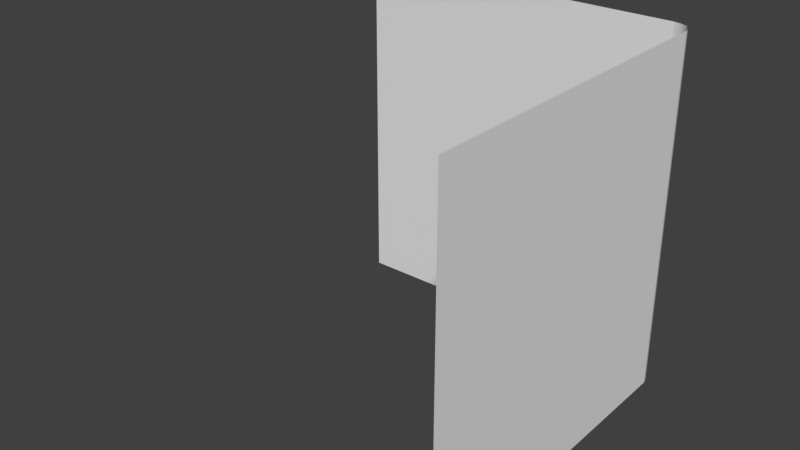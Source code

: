# Source: Ground_Wall_Corner.blend  (saved by Blender 2.78.0; exported with 4.5.12 LTS)
import bpy
from mathutils import Matrix  # noqa: F401  (used for matrix-valued properties, if any)

bpy.ops.wm.read_factory_settings(use_empty=True)
scene = bpy.context.scene
scene.name = 'Scene'

# ---- collections
col_collection_1 = bpy.data.collections.new('Collection 1'); scene.collection.children.link(col_collection_1)

# ---- world
world_world = bpy.data.worlds.new('World'); scene.world = world_world
world_world.color = (0.05088, 0.05088, 0.05088)
world_world.use_sun_shadow = False
world_world.sun_shadow_jitter_overblur = 0.0
world_world.cycles.sampling_method = 'MANUAL'

# ---- meshes
me_cube = bpy.data.meshes.new('Cube')
me_cube.from_pydata([(-0.03554, 0.965, -1.665e-16), (5.96e-08, -1.0, 0.0), (-0.03554, 0.965, 2.0), (-5.96e-07, -1.0, 2.0), (-2.015, 0.9905, 0.0), (-2.015, 0.9905, 2.0), (-0.003665, 0.8932, 0.0), (-0.003665, 0.8932, 2.0), (-0.1193, 0.9929, 0.0), (-0.1193, 0.9929, 2.0), (-0.07346, 0.9832, 0.0), (-0.07346, 0.9832, 2.0), (-0.01565, 0.9333, 0.0), (-0.01565, 0.9333, 2.0), (-0.001833, -0.05341, 2.0), (-0.0009167, -0.5267, 2.0), (-0.002749, 0.4199, 2.0), (-1.067, 0.9917, 2.0), (-0.5931, 0.9923, 2.0), (-1.541, 0.9911, 2.0), (-0.03554, 0.965, 1.0), (-2.682e-07, -1.0, 1.0), (-2.015, 0.9905, 1.0), (-0.1193, 0.9929, 1.0), (-0.003665, 0.8932, 1.0), (-0.07346, 0.9832, 1.0), (-0.01565, 0.9333, 1.0), (-0.03554, 0.965, 1.5), (-4.321e-07, -1.0, 1.5), (-2.015, 0.9905, 1.5), (-0.1193, 0.9929, 0.5), (-0.003665, 0.8932, 0.5), (-0.07346, 0.9832, 0.5), (-0.01565, 0.9333, 0.5), (-0.03554, 0.965, 0.5), (-1.043e-07, -1.0, 0.5), (-2.015, 0.9905, 0.5), (-0.1193, 0.9929, 1.5), (-0.003665, 0.8932, 1.5), (-0.07346, 0.9832, 1.5), (-0.01565, 0.9333, 1.5), (-0.001833, -0.05341, 0.0), (-0.001833, -0.05341, 1.0), (-0.001833, -0.05341, 0.5), (-0.001833, -0.05341, 1.5), (-0.0009162, -0.5267, 0.0), (-0.0009165, -0.5267, 1.0), (-0.0009163, -0.5267, 0.5), (-0.0009166, -0.5267, 1.5), (-0.002749, 0.4199, 0.0), (-0.002749, 0.4199, 1.0), (-0.002749, 0.4199, 0.5), (-0.002749, 0.4199, 1.5), (-1.067, 0.9917, 0.0), (-1.067, 0.9917, 1.0), (-1.067, 0.9917, 0.5), (-1.067, 0.9917, 1.5), (-0.5931, 0.9923, 0.0), (-0.5931, 0.9923, 1.0), (-0.5931, 0.9923, 0.5), (-0.5931, 0.9923, 1.5), (-1.541, 0.9911, 0.0), (-1.541, 0.9911, 1.0), (-1.541, 0.9911, 0.5), (-1.541, 0.9911, 1.5)], [], [(38, 7, 16, 52), (39, 11, 2, 27), (9, 37, 60, 18), (40, 13, 7, 38), (37, 9, 11, 39), (27, 2, 13, 40), (34, 20, 26, 33), (30, 23, 25, 32), (33, 26, 24, 31), (59, 58, 23, 30), (32, 25, 20, 34), (47, 46, 21, 35), (45, 47, 35, 1), (10, 32, 34, 0), (57, 59, 30, 8), (12, 33, 31, 6), (8, 30, 32, 10), (0, 34, 33, 12), (20, 27, 40, 26), (23, 37, 39, 25), (26, 40, 38, 24), (58, 60, 37, 23), (25, 39, 27, 20), (46, 48, 28, 21), (50, 52, 44, 42), (49, 51, 43, 41), (51, 50, 42, 43), (31, 24, 50, 51), (6, 31, 51, 49), (24, 38, 52, 50), (42, 44, 48, 46), (41, 43, 47, 45), (43, 42, 46, 47), (62, 64, 56, 54), (61, 63, 55, 53), (63, 62, 54, 55), (36, 22, 62, 63), (4, 36, 63, 61), (22, 29, 64, 62), (54, 56, 60, 58), (53, 55, 59, 57), (55, 54, 58, 59), (28, 48, 15, 3), (44, 14, 15, 48), (52, 16, 14, 44), (60, 56, 17, 18), (56, 64, 19, 17), (64, 29, 5, 19)])
me_cube.polygons.foreach_set('use_smooth', [0, 1, 0, 1, 1, 1, 1, 1, 1, 0, 1, 0, 0, 1, 0, 1, 1, 1, 1, 1, 1, 0, 1, 0, 0, 0, 0, 0, 0, 0, 0, 0, 0, 0, 0, 0, 0, 0, 0, 0, 0, 0, 0, 0, 0, 0, 0, 0])
_uv = me_cube.uv_layers.new(name='UVMap')
_uv.uv.foreach_set('vector', [0.4863, 0.6852, 0.4863, 0.7461, 0.4286, 0.7461, 0.4286, 0.6852, 0.4907, 0.6863, 0.4907, 0.7472, 0.4953, 0.7472, 0.4953, 0.6863, 0.4851, 0.7472, 0.4851, 0.6863, 0.4274, 0.6863, 0.4274, 0.7472, 0.4912, 0.6852, 0.4912, 0.7461, 0.4863, 0.7461, 0.4863, 0.6852, 0.4851, 0.6863, 0.4851, 0.7472, 0.4907, 0.7472, 0.4907, 0.6863, 0.4953, 0.6864, 0.4953, 0.7471, 0.4915, 0.7477, 0.4915, 0.6866, 0.4953, 0.5651, 0.4953, 0.6258, 0.4915, 0.6256, 0.4915, 0.5645, 0.4851, 0.5647, 0.4851, 0.6255, 0.4907, 0.6255, 0.4907, 0.5647, 0.4912, 0.5632, 0.4912, 0.6242, 0.4863, 0.6242, 0.4863, 0.5632, 0.4274, 0.5647, 0.4274, 0.6255, 0.4851, 0.6255, 0.4851, 0.5647, 0.4907, 0.5647, 0.4907, 0.6255, 0.4953, 0.6255, 0.4953, 0.5647, 0.3132, 0.5632, 0.3132, 0.6242, 0.2555, 0.6242, 0.2555, 0.5632, 0.3132, 0.5022, 0.3132, 0.5632, 0.2555, 0.5632, 0.2555, 0.5022, 0.4907, 0.5038, 0.4907, 0.5647, 0.4953, 0.5647, 0.4953, 0.5038, 0.4274, 0.5038, 0.4274, 0.5647, 0.4851, 0.5647, 0.4851, 0.5038, 0.4912, 0.5022, 0.4912, 0.5632, 0.4863, 0.5632, 0.4863, 0.5022, 0.4851, 0.5038, 0.4851, 0.5647, 0.4907, 0.5647, 0.4907, 0.5038, 0.4953, 0.5045, 0.4953, 0.5651, 0.4915, 0.5645, 0.4915, 0.5034, 0.4953, 0.6258, 0.4953, 0.6864, 0.4915, 0.6866, 0.4915, 0.6256, 0.4851, 0.6255, 0.4851, 0.6863, 0.4907, 0.6863, 0.4907, 0.6255, 0.4912, 0.6242, 0.4912, 0.6852, 0.4863, 0.6852, 0.4863, 0.6242, 0.4274, 0.6255, 0.4274, 0.6863, 0.4851, 0.6863, 0.4851, 0.6255, 0.4907, 0.6255, 0.4907, 0.6863, 0.4953, 0.6863, 0.4953, 0.6255, 0.3132, 0.6242, 0.3132, 0.6852, 0.2555, 0.6852, 0.2555, 0.6242, 0.4286, 0.6242, 0.4286, 0.6852, 0.3709, 0.6852, 0.3709, 0.6242, 0.4286, 0.5022, 0.4286, 0.5632, 0.3709, 0.5632, 0.3709, 0.5022, 0.4286, 0.5632, 0.4286, 0.6242, 0.3709, 0.6242, 0.3709, 0.5632, 0.4863, 0.5632, 0.4863, 0.6242, 0.4286, 0.6242, 0.4286, 0.5632, 0.4863, 0.5022, 0.4863, 0.5632, 0.4286, 0.5632, 0.4286, 0.5022, 0.4863, 0.6242, 0.4863, 0.6852, 0.4286, 0.6852, 0.4286, 0.6242, 0.3709, 0.6242, 0.3709, 0.6852, 0.3132, 0.6852, 0.3132, 0.6242, 0.3709, 0.5022, 0.3709, 0.5632, 0.3132, 0.5632, 0.3132, 0.5022, 0.3709, 0.5632, 0.3709, 0.6242, 0.3132, 0.6242, 0.3132, 0.5632, 0.3121, 0.6255, 0.3121, 0.6863, 0.3698, 0.6863, 0.3698, 0.6255, 0.3121, 0.5038, 0.3121, 0.5647, 0.3698, 0.5647, 0.3698, 0.5038, 0.3121, 0.5647, 0.3121, 0.6255, 0.3698, 0.6255, 0.3698, 0.5647, 0.2545, 0.5647, 0.2545, 0.6255, 0.3121, 0.6255, 0.3121, 0.5647, 0.2545, 0.5038, 0.2545, 0.5647, 0.3121, 0.5647, 0.3121, 0.5038, 0.2545, 0.6255, 0.2545, 0.6863, 0.3121, 0.6863, 0.3121, 0.6255, 0.3698, 0.6255, 0.3698, 0.6863, 0.4274, 0.6863, 0.4274, 0.6255, 0.3698, 0.5038, 0.3698, 0.5647, 0.4274, 0.5647, 0.4274, 0.5038, 0.3698, 0.5647, 0.3698, 0.6255, 0.4274, 0.6255, 0.4274, 0.5647, 0.2555, 0.6852, 0.3132, 0.6852, 0.3132, 0.7461, 0.2555, 0.7461, 0.3709, 0.6852, 0.3709, 0.7461, 0.3132, 0.7461, 0.3132, 0.6852, 0.4286, 0.6852, 0.4286, 0.7461, 0.3709, 0.7461, 0.3709, 0.6852, 0.4274, 0.6863, 0.3698, 0.6863, 0.3698, 0.7472, 0.4274, 0.7472, 0.3698, 0.6863, 0.3121, 0.6863, 0.3121, 0.7472, 0.3698, 0.7472, 0.3121, 0.6863, 0.2545, 0.6863, 0.2545, 0.7472, 0.3121, 0.7472])
me_cube.use_remesh_preserve_volume = False
me_cube.use_remesh_preserve_attributes = False
me_cube.use_mirror_vertex_groups = False
me_cube.update()

# ---- objects
ob_cube = bpy.data.objects.new('Cube', me_cube)

# ---- transforms, parenting, visibility, modifiers, constraints
ob_cube.location = (0.0, 0.0, 0.0)
ob_cube.lock_rotations_4d = False
ob_cube.empty_display_type = 'ARROWS'
ob_cube.lineart.crease_threshold = 0.0

# ---- collection membership
col_collection_1.objects.link(ob_cube)

# ---- scene / render settings (as saved in the file)
scene.frame_start = 1; scene.frame_end = 250; scene.frame_set(1)
scene.render.engine = 'BLENDER_EEVEE_NEXT'
scene.render.resolution_percentage = 50
scene.render.dither_intensity = 0.0
scene.cycles.use_denoising = False
scene.cycles.samples = 128
scene.cycles.sampling_pattern = 'TABULATED_SOBOL'
scene.cycles.light_sampling_threshold = 0.0
scene.cycles.use_adaptive_sampling = False
scene.cycles.use_light_tree = False
scene.cycles.blur_glossy = 0.0
scene.cycles.sample_clamp_indirect = 0.0
scene.view_settings.view_transform = 'Standard'
bpy.context.view_layer.update()

# ---- added for rendering (the .blend has no active camera and no usable light): camera, sun
cam_auto = bpy.data.cameras.new('AutoCamera')
cam_auto.lens = 50.0
cam_auto.sensor_width = 36.0
cam_auto.clip_end = 1000.0
ob_auto_camera = bpy.data.objects.new('AutoCamera', cam_auto)
scene.collection.objects.link(ob_auto_camera)
ob_auto_camera.location = (2.20183, -3.85453, 3.56733)
ob_auto_camera.rotation_euler = (1.09748, -7.21219e-08, 0.694738)
scene.camera = ob_auto_camera
light_auto_sun = bpy.data.lights.new('AutoSun', 'SUN')
light_auto_sun.energy = 3.0
light_auto_sun.angle = 0.0523599
ob_auto_sun = bpy.data.objects.new('AutoSun', light_auto_sun)
scene.collection.objects.link(ob_auto_sun)
ob_auto_sun.rotation_euler = (0.872665, 0.174533, 0.523599)
bpy.context.view_layer.update()
